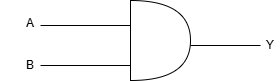

The diagram above was exported from draw.io. Its source (the exported page's mxGraphModel, read from the mxfile embedded in the PNG):
<mxGraphModel dx="692" dy="547" grid="1" gridSize="10" guides="1" tooltips="1" connect="1" arrows="1" fold="1" page="1" pageScale="1" pageWidth="850" pageHeight="1100" math="0" shadow="0">
  <root>
    <mxCell id="0" />
    <mxCell id="1" parent="0" />
    <mxCell id="vN-SU7chV4aNzK_tTcHb-1" parent="1" style="shape=or;whiteSpace=wrap;html=1;" value="" vertex="1">
      <mxGeometry height="80" width="60" x="330" y="245" as="geometry" />
    </mxCell>
    <mxCell id="vN-SU7chV4aNzK_tTcHb-2" edge="1" parent="1" style="endArrow=none;html=1;rounded=0;" value="">
      <mxGeometry height="50" relative="1" width="50" as="geometry">
        <mxPoint x="240" y="270" as="sourcePoint" />
        <mxPoint x="330" y="270" as="targetPoint" />
      </mxGeometry>
    </mxCell>
    <mxCell id="vN-SU7chV4aNzK_tTcHb-3" edge="1" parent="1" style="endArrow=none;html=1;rounded=0;entryX=0;entryY=0.875;entryDx=0;entryDy=0;entryPerimeter=0;" value="">
      <mxGeometry height="50" relative="1" width="50" as="geometry">
        <mxPoint x="240" y="310" as="sourcePoint" />
        <mxPoint x="330" y="310" as="targetPoint" />
      </mxGeometry>
    </mxCell>
    <mxCell id="vN-SU7chV4aNzK_tTcHb-4" edge="1" parent="1" style="endArrow=none;html=1;rounded=0;" value="">
      <mxGeometry height="50" relative="1" width="50" as="geometry">
        <mxPoint x="390" y="290" as="sourcePoint" />
        <mxPoint x="460" y="290" as="targetPoint" />
      </mxGeometry>
    </mxCell>
    <mxCell id="vN-SU7chV4aNzK_tTcHb-5" parent="1" style="text;html=1;whiteSpace=wrap;strokeColor=none;fillColor=none;align=center;verticalAlign=middle;rounded=0;" value="A&lt;div&gt;&lt;br&gt;&lt;/div&gt;" vertex="1">
      <mxGeometry height="30" width="60" x="200" y="260" as="geometry" />
    </mxCell>
    <mxCell id="vN-SU7chV4aNzK_tTcHb-6" parent="1" style="text;html=1;whiteSpace=wrap;strokeColor=none;fillColor=none;align=center;verticalAlign=middle;rounded=0;" value="B" vertex="1">
      <mxGeometry height="30" width="60" x="200" y="295" as="geometry" />
    </mxCell>
    <mxCell id="vN-SU7chV4aNzK_tTcHb-7" parent="1" style="text;html=1;whiteSpace=wrap;strokeColor=none;fillColor=none;align=center;verticalAlign=middle;rounded=0;" value="Y" vertex="1">
      <mxGeometry height="20" width="20" x="460" y="280" as="geometry" />
    </mxCell>
  </root>
</mxGraphModel>